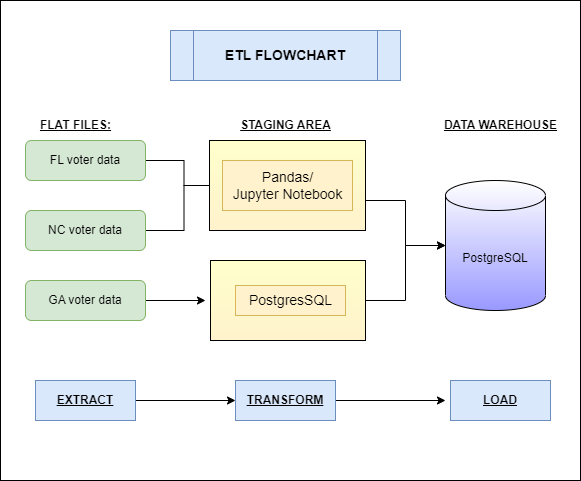

The diagram above was exported from draw.io. Its source (the exported page's mxGraphModel, read from the mxfile embedded in the PNG):
<mxGraphModel dx="1487" dy="1869" grid="1" gridSize="10" guides="1" tooltips="1" connect="1" arrows="1" fold="1" page="1" pageScale="1" pageWidth="827" pageHeight="1169" math="0" shadow="0">
  <root>
    <mxCell id="WIyWlLk6GJQsqaUBKTNV-0" />
    <mxCell id="WIyWlLk6GJQsqaUBKTNV-1" parent="WIyWlLk6GJQsqaUBKTNV-0" />
    <mxCell id="UqoyJvfhJ8IFwzG_tuGq-62" value="" style="whiteSpace=wrap;html=1;rounded=0;fontSize=14;gradientDirection=north;" vertex="1" parent="WIyWlLk6GJQsqaUBKTNV-1">
      <mxGeometry x="-5" y="-20" width="580" height="480" as="geometry" />
    </mxCell>
    <mxCell id="UqoyJvfhJ8IFwzG_tuGq-58" value="" style="edgeStyle=orthogonalEdgeStyle;rounded=0;orthogonalLoop=1;jettySize=auto;html=1;fontSize=14;" edge="1" parent="WIyWlLk6GJQsqaUBKTNV-1" source="WIyWlLk6GJQsqaUBKTNV-3" target="UqoyJvfhJ8IFwzG_tuGq-6">
      <mxGeometry relative="1" as="geometry" />
    </mxCell>
    <mxCell id="WIyWlLk6GJQsqaUBKTNV-3" value="NC voter data" style="rounded=1;whiteSpace=wrap;html=1;fontSize=12;glass=0;strokeWidth=1;shadow=0;fillColor=#d5e8d4;strokeColor=#82b366;" parent="WIyWlLk6GJQsqaUBKTNV-1" vertex="1">
      <mxGeometry x="20" y="190" width="120" height="40" as="geometry" />
    </mxCell>
    <mxCell id="UqoyJvfhJ8IFwzG_tuGq-59" value="" style="edgeStyle=orthogonalEdgeStyle;rounded=0;orthogonalLoop=1;jettySize=auto;html=1;fontSize=14;" edge="1" parent="WIyWlLk6GJQsqaUBKTNV-1" source="UqoyJvfhJ8IFwzG_tuGq-2" target="UqoyJvfhJ8IFwzG_tuGq-6">
      <mxGeometry relative="1" as="geometry" />
    </mxCell>
    <mxCell id="UqoyJvfhJ8IFwzG_tuGq-2" value="FL voter data" style="rounded=1;whiteSpace=wrap;html=1;fontSize=12;glass=0;strokeWidth=1;shadow=0;fillColor=#d5e8d4;strokeColor=#82b366;" vertex="1" parent="WIyWlLk6GJQsqaUBKTNV-1">
      <mxGeometry x="20" y="120" width="120" height="40" as="geometry" />
    </mxCell>
    <mxCell id="UqoyJvfhJ8IFwzG_tuGq-43" value="" style="edgeStyle=orthogonalEdgeStyle;rounded=0;orthogonalLoop=1;jettySize=auto;html=1;fontSize=14;entryX=0;entryY=0.25;entryDx=0;entryDy=0;" edge="1" parent="WIyWlLk6GJQsqaUBKTNV-1" source="UqoyJvfhJ8IFwzG_tuGq-3">
      <mxGeometry relative="1" as="geometry">
        <mxPoint x="200" y="280" as="targetPoint" />
      </mxGeometry>
    </mxCell>
    <mxCell id="UqoyJvfhJ8IFwzG_tuGq-3" value="GA voter data" style="rounded=1;whiteSpace=wrap;html=1;fontSize=12;glass=0;strokeWidth=1;shadow=0;fillColor=#d5e8d4;strokeColor=#82b366;" vertex="1" parent="WIyWlLk6GJQsqaUBKTNV-1">
      <mxGeometry x="20" y="260" width="120" height="40" as="geometry" />
    </mxCell>
    <mxCell id="UqoyJvfhJ8IFwzG_tuGq-4" style="edgeStyle=orthogonalEdgeStyle;rounded=0;orthogonalLoop=1;jettySize=auto;html=1;exitX=0.5;exitY=1;exitDx=0;exitDy=0;" edge="1" parent="WIyWlLk6GJQsqaUBKTNV-1">
      <mxGeometry relative="1" as="geometry">
        <mxPoint x="235" y="275" as="sourcePoint" />
        <mxPoint x="235" y="275" as="targetPoint" />
      </mxGeometry>
    </mxCell>
    <mxCell id="UqoyJvfhJ8IFwzG_tuGq-45" value="" style="edgeStyle=orthogonalEdgeStyle;rounded=0;orthogonalLoop=1;jettySize=auto;html=1;fontSize=14;" edge="1" parent="WIyWlLk6GJQsqaUBKTNV-1" target="UqoyJvfhJ8IFwzG_tuGq-14">
      <mxGeometry relative="1" as="geometry">
        <mxPoint x="360" y="180" as="sourcePoint" />
      </mxGeometry>
    </mxCell>
    <mxCell id="UqoyJvfhJ8IFwzG_tuGq-14" value="PostgreSQL" style="shape=cylinder3;whiteSpace=wrap;html=1;boundedLbl=1;backgroundOutline=1;size=15;gradientColor=#9999FF;" vertex="1" parent="WIyWlLk6GJQsqaUBKTNV-1">
      <mxGeometry x="440" y="160" width="100" height="130" as="geometry" />
    </mxCell>
    <mxCell id="UqoyJvfhJ8IFwzG_tuGq-24" value="&lt;b&gt;&lt;u&gt;FLAT FILES:&lt;/u&gt;&lt;/b&gt;" style="text;html=1;align=center;verticalAlign=middle;resizable=0;points=[];autosize=1;strokeColor=none;fillColor=none;" vertex="1" parent="WIyWlLk6GJQsqaUBKTNV-1">
      <mxGeometry x="25" y="90" width="90" height="30" as="geometry" />
    </mxCell>
    <mxCell id="UqoyJvfhJ8IFwzG_tuGq-36" value="&lt;b&gt;&lt;u&gt;STAGING AREA&lt;/u&gt;&lt;/b&gt;" style="text;html=1;align=center;verticalAlign=middle;resizable=0;points=[];autosize=1;strokeColor=none;fillColor=none;" vertex="1" parent="WIyWlLk6GJQsqaUBKTNV-1">
      <mxGeometry x="225" y="90" width="110" height="30" as="geometry" />
    </mxCell>
    <mxCell id="UqoyJvfhJ8IFwzG_tuGq-37" value="&lt;b&gt;&lt;u&gt;DATA WAREHOUSE&lt;/u&gt;&lt;/b&gt;" style="text;html=1;align=center;verticalAlign=middle;resizable=0;points=[];autosize=1;strokeColor=none;fillColor=none;" vertex="1" parent="WIyWlLk6GJQsqaUBKTNV-1">
      <mxGeometry x="425" y="90" width="140" height="30" as="geometry" />
    </mxCell>
    <mxCell id="UqoyJvfhJ8IFwzG_tuGq-60" value="" style="edgeStyle=orthogonalEdgeStyle;rounded=0;orthogonalLoop=1;jettySize=auto;html=1;fontSize=14;" edge="1" parent="WIyWlLk6GJQsqaUBKTNV-1" source="UqoyJvfhJ8IFwzG_tuGq-38" target="UqoyJvfhJ8IFwzG_tuGq-41">
      <mxGeometry relative="1" as="geometry" />
    </mxCell>
    <mxCell id="UqoyJvfhJ8IFwzG_tuGq-38" value="&lt;b&gt;&lt;u&gt;EXTRACT&lt;/u&gt;&lt;/b&gt;" style="text;html=1;align=center;verticalAlign=middle;whiteSpace=wrap;rounded=0;fillColor=#dae8fc;strokeColor=#6c8ebf;" vertex="1" parent="WIyWlLk6GJQsqaUBKTNV-1">
      <mxGeometry x="30" y="360" width="100" height="40" as="geometry" />
    </mxCell>
    <mxCell id="UqoyJvfhJ8IFwzG_tuGq-61" value="" style="edgeStyle=orthogonalEdgeStyle;rounded=0;orthogonalLoop=1;jettySize=auto;html=1;fontSize=14;" edge="1" parent="WIyWlLk6GJQsqaUBKTNV-1" source="UqoyJvfhJ8IFwzG_tuGq-41" target="UqoyJvfhJ8IFwzG_tuGq-40">
      <mxGeometry relative="1" as="geometry" />
    </mxCell>
    <mxCell id="UqoyJvfhJ8IFwzG_tuGq-41" value="&lt;b&gt;&lt;u&gt;TRANSFORM&lt;/u&gt;&lt;/b&gt;" style="text;html=1;align=center;verticalAlign=middle;whiteSpace=wrap;rounded=0;fillColor=#dae8fc;strokeColor=#6c8ebf;" vertex="1" parent="WIyWlLk6GJQsqaUBKTNV-1">
      <mxGeometry x="230" y="360" width="100" height="40" as="geometry" />
    </mxCell>
    <mxCell id="UqoyJvfhJ8IFwzG_tuGq-57" value="" style="edgeStyle=orthogonalEdgeStyle;rounded=0;orthogonalLoop=1;jettySize=auto;html=1;fontSize=14;" edge="1" parent="WIyWlLk6GJQsqaUBKTNV-1" source="UqoyJvfhJ8IFwzG_tuGq-48" target="UqoyJvfhJ8IFwzG_tuGq-14">
      <mxGeometry relative="1" as="geometry" />
    </mxCell>
    <mxCell id="UqoyJvfhJ8IFwzG_tuGq-48" value="" style="rounded=0;whiteSpace=wrap;html=1;strokeColor=default;fontSize=14;fillColor=#FFF2CC;gradientColor=#FFFFCC;gradientDirection=north;" vertex="1" parent="WIyWlLk6GJQsqaUBKTNV-1">
      <mxGeometry x="205" y="240" width="155" height="80" as="geometry" />
    </mxCell>
    <mxCell id="UqoyJvfhJ8IFwzG_tuGq-18" value="&lt;font style=&quot;font-size: 14px;&quot;&gt;PostgresSQL&lt;/font&gt;" style="text;html=1;align=center;verticalAlign=middle;resizable=0;points=[];autosize=1;strokeColor=#d6b656;fillColor=#fff2cc;" vertex="1" parent="WIyWlLk6GJQsqaUBKTNV-1">
      <mxGeometry x="230" y="265" width="110" height="30" as="geometry" />
    </mxCell>
    <mxCell id="UqoyJvfhJ8IFwzG_tuGq-49" value="" style="rounded=0;whiteSpace=wrap;html=1;strokeColor=default;fontSize=14;fillColor=#FFF2CC;gradientColor=#FFFFCC;gradientDirection=north;" vertex="1" parent="WIyWlLk6GJQsqaUBKTNV-1">
      <mxGeometry x="204" y="120" width="156" height="90" as="geometry" />
    </mxCell>
    <mxCell id="UqoyJvfhJ8IFwzG_tuGq-6" value="&lt;font style=&quot;font-size: 14px;&quot;&gt;Pandas/&lt;br&gt;Jupyter Notebook&lt;/font&gt;" style="text;html=1;align=center;verticalAlign=middle;resizable=0;points=[];autosize=1;strokeColor=#d6b656;fillColor=#fff2cc;" vertex="1" parent="WIyWlLk6GJQsqaUBKTNV-1">
      <mxGeometry x="217" y="140" width="130" height="50" as="geometry" />
    </mxCell>
    <mxCell id="UqoyJvfhJ8IFwzG_tuGq-40" value="&lt;span&gt;&lt;u&gt;LOAD&lt;/u&gt;&lt;/span&gt;" style="text;html=1;align=center;verticalAlign=middle;whiteSpace=wrap;rounded=0;fontStyle=1;" vertex="1" parent="WIyWlLk6GJQsqaUBKTNV-1">
      <mxGeometry x="440" y="360" width="100" height="40" as="geometry" />
    </mxCell>
    <mxCell id="UqoyJvfhJ8IFwzG_tuGq-63" value="&lt;b&gt;&lt;u&gt;LOAD&lt;/u&gt;&lt;/b&gt;" style="text;html=1;align=center;verticalAlign=middle;whiteSpace=wrap;rounded=0;fillColor=#dae8fc;strokeColor=#6c8ebf;" vertex="1" parent="WIyWlLk6GJQsqaUBKTNV-1">
      <mxGeometry x="445" y="360" width="100" height="40" as="geometry" />
    </mxCell>
    <mxCell id="UqoyJvfhJ8IFwzG_tuGq-64" value="&lt;b&gt;ETL FLOWCHART&lt;/b&gt;" style="shape=process;whiteSpace=wrap;html=1;backgroundOutline=1;rounded=0;strokeColor=#6c8ebf;fontSize=14;fillColor=#dae8fc;gradientDirection=north;" vertex="1" parent="WIyWlLk6GJQsqaUBKTNV-1">
      <mxGeometry x="165" y="10" width="230" height="50" as="geometry" />
    </mxCell>
  </root>
</mxGraphModel>